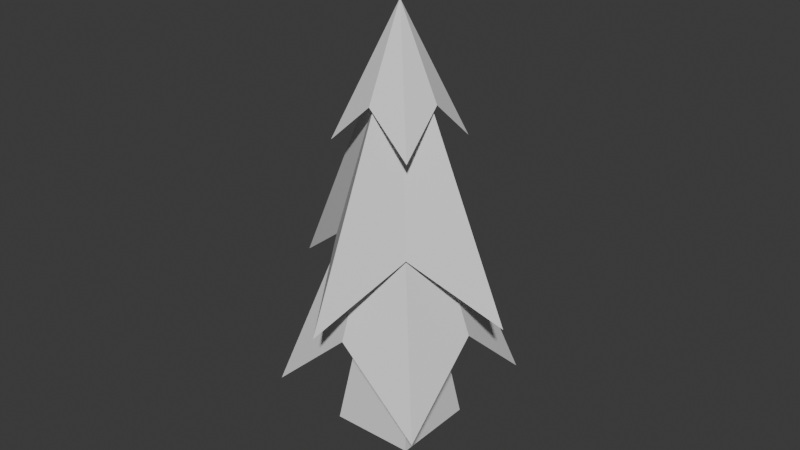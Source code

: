 # Source: tree.blend  (saved by Blender 4.1.24; exported with 4.5.12 LTS)
import bpy
from mathutils import Matrix  # noqa: F401  (used for matrix-valued properties, if any)

bpy.ops.wm.read_factory_settings(use_empty=True)
scene = bpy.context.scene
scene.name = 'Scene'

# ---- collections
col_collection = bpy.data.collections.new('Collection'); scene.collection.children.link(col_collection)

# ---- materials (node trees are filled in below, after node groups)
mat_material = bpy.data.materials.new('Material')
mat_material.alpha_threshold = 0.0
mat_material.use_transparent_shadow = False
mat_material.roughness = 0.5
mat_material.line_color = (0.0, 0.0, 0.0, 1.0)
mat_material_002 = bpy.data.materials.new('Material.002')
mat_material_002.alpha_threshold = 0.0
mat_material_002.use_transparent_shadow = False
mat_material_002.roughness = 0.5
mat_material_002.line_color = (0.0, 0.0, 0.0, 1.0)
mat_material_003 = bpy.data.materials.new('Material.003')
mat_material_003.alpha_threshold = 0.0
mat_material_003.use_transparent_shadow = False
mat_material_003.roughness = 0.5
mat_material_003.line_color = (0.0, 0.0, 0.0, 1.0)
mat_material_004 = bpy.data.materials.new('Material.004')
mat_material_004.alpha_threshold = 0.0
mat_material_004.use_transparent_shadow = False
mat_material_004.roughness = 0.5
mat_material_004.line_color = (0.0, 0.0, 0.0, 1.0)

# ---- material node trees
mat_material.use_nodes = True; mat_material.node_tree.nodes.clear()
_N = mat_material.node_tree.nodes; _L = mat_material.node_tree.links
n0 = _N.new('ShaderNodeOutputMaterial'); n0.name = 'Material Output'; n0.location = (300, 300)
n1 = _N.new('ShaderNodeBsdfPrincipled'); n1.name = 'Principled BSDF'; n1.location = (10, 300)
n1.inputs[3].default_value = 1.45
_L.new(n1.outputs[0], n0.inputs[0])
n0.is_active_output = True
mat_material_002.use_nodes = True; mat_material_002.node_tree.nodes.clear()
_N = mat_material_002.node_tree.nodes; _L = mat_material_002.node_tree.links
n0 = _N.new('ShaderNodeOutputMaterial'); n0.name = 'Material Output'; n0.location = (300, 300)
n1 = _N.new('ShaderNodeBsdfPrincipled'); n1.name = 'Principled BSDF'; n1.location = (10, 300)
n1.inputs[3].default_value = 1.45
_L.new(n1.outputs[0], n0.inputs[0])
n0.is_active_output = True
mat_material_003.use_nodes = True; mat_material_003.node_tree.nodes.clear()
_N = mat_material_003.node_tree.nodes; _L = mat_material_003.node_tree.links
n0 = _N.new('ShaderNodeOutputMaterial'); n0.name = 'Material Output'; n0.location = (300, 300)
n1 = _N.new('ShaderNodeBsdfPrincipled'); n1.name = 'Principled BSDF'; n1.location = (10, 300)
n1.inputs[3].default_value = 1.45
_L.new(n1.outputs[0], n0.inputs[0])
n0.is_active_output = True
mat_material_004.use_nodes = True; mat_material_004.node_tree.nodes.clear()
_N = mat_material_004.node_tree.nodes; _L = mat_material_004.node_tree.links
n0 = _N.new('ShaderNodeOutputMaterial'); n0.name = 'Material Output'; n0.location = (300, 300)
n1 = _N.new('ShaderNodeBsdfPrincipled'); n1.name = 'Principled BSDF'; n1.location = (10, 300)
n1.inputs[3].default_value = 1.45
_L.new(n1.outputs[0], n0.inputs[0])
n0.is_active_output = True

# ---- world
world_world = bpy.data.worlds.new('World'); scene.world = world_world
world_world.use_nodes = True; world_world.node_tree.nodes.clear()
_N = world_world.node_tree.nodes; _L = world_world.node_tree.links
n0 = _N.new('ShaderNodeOutputWorld'); n0.name = 'World Output'; n0.location = (300, 300)
n1 = _N.new('ShaderNodeBackground'); n1.name = 'Background'; n1.location = (10, 300)
n1.inputs[0].default_value = (0.05088, 0.05088, 0.05088, 1.0)
_L.new(n1.outputs[0], n0.inputs[0])
n0.is_active_output = True
world_world.color = (0.05088, 0.05088, 0.05088)
world_world.use_sun_shadow = False
world_world.sun_shadow_jitter_overblur = 0.0

# ---- meshes
me_cube = bpy.data.meshes.new('Cube')
me_cube.from_pydata([(0.0, 0.0, 4.559), (0.8181, 0.8181, -1.0), (0.8181, -0.8181, -1.0), (-0.8181, 0.8181, -1.0), (-0.8181, -0.8181, -1.0)], [], [(2, 0, 4), (4, 0, 3), (1, 0, 2), (3, 0, 1)])
_uv = me_cube.uv_layers.new(name='UVMap')
_uv.uv.foreach_set('vector', [0.375, 0.75, 0.625, 1.0, 0.375, 1.0, 0.375, 0.0, 0.625, 0.25, 0.375, 0.25, 0.375, 0.5, 0.625, 0.75, 0.375, 0.75, 0.375, 0.25, 0.625, 0.5, 0.375, 0.5])
me_cube.materials.append(mat_material)
me_cube.use_mirror_vertex_groups = False
me_cube.update()
me_cube_002 = bpy.data.meshes.new('Cube.002')
me_cube_002.from_pydata([(0.0, 0.0, 4.559), (0.7889, 0.7889, 0.5313), (0.7889, -0.7889, 0.5313), (-0.7889, 0.7889, 0.5313), (-0.7889, -0.7889, 0.5313), (0.0, -2.271, -0.6005), (-2.271, 0.0, -0.6005), (0.0, 2.271, -0.6005), (2.271, 0.0, -0.6005)], [], [(0, 4, 5), (0, 3, 6), (0, 2, 8), (0, 1, 7), (2, 0, 5), (4, 0, 6), (3, 0, 7), (1, 0, 8)])
_uv = me_cube_002.uv_layers.new(name='UVMap')
_uv.uv.foreach_set('vector', [0.625, 1.0, 0.375, 1.0, 0.375, 0.875, 0.625, 0.25, 0.375, 0.25, 0.375, 0.125, 0.625, 0.75, 0.375, 0.75, 0.375, 0.625, 0.625, 0.5, 0.375, 0.5, 0.375, 0.375, 0.375, 0.75, 0.625, 1.0, 0.375, 0.875, 0.375, 0.0, 0.625, 0.25, 0.375, 0.125, 0.375, 0.25, 0.625, 0.5, 0.375, 0.375, 0.375, 0.5, 0.625, 0.75, 0.375, 0.625])
me_cube_002.materials.append(mat_material_002)
me_cube_002.use_mirror_vertex_groups = False
me_cube_002.update()
me_cube_003 = bpy.data.meshes.new('Cube.003')
me_cube_003.from_pydata([(0.0, 0.0, 4.559), (1.104, 1.104, 0.5064), (1.104, -1.104, 0.5064), (-1.104, 1.104, 0.5064), (-1.104, -1.104, 0.5064), (0.0, -2.217, -0.9339), (-2.217, 0.0, -0.9339), (0.0, 2.217, -0.9339), (2.217, 0.0, -0.9339)], [], [(0, 4, 5), (0, 3, 6), (0, 2, 8), (0, 1, 7), (2, 0, 5), (4, 0, 6), (3, 0, 7), (1, 0, 8)])
_uv = me_cube_003.uv_layers.new(name='UVMap')
_uv.uv.foreach_set('vector', [0.625, 1.0, 0.375, 1.0, 0.375, 0.875, 0.625, 0.25, 0.375, 0.25, 0.375, 0.125, 0.625, 0.75, 0.375, 0.75, 0.375, 0.625, 0.625, 0.5, 0.375, 0.5, 0.375, 0.375, 0.375, 0.75, 0.625, 1.0, 0.375, 0.875, 0.375, 0.0, 0.625, 0.25, 0.375, 0.125, 0.375, 0.25, 0.625, 0.5, 0.375, 0.375, 0.375, 0.5, 0.625, 0.75, 0.375, 0.625])
me_cube_003.materials.append(mat_material_003)
me_cube_003.use_mirror_vertex_groups = False
me_cube_003.update()
me_cube_004 = bpy.data.meshes.new('Cube.004')
me_cube_004.from_pydata([(0.0, 0.0, 4.559), (0.7786, 0.7786, 1.265), (0.7786, -0.7786, 1.265), (-0.7786, 0.7786, 1.265), (-0.7786, -0.7786, 1.265), (0.0, -1.643, -0.2809), (-1.643, 0.0, -0.2809), (0.0, 1.643, -0.2809), (1.643, 0.0, -0.2809)], [], [(0, 4, 5), (0, 3, 6), (0, 2, 8), (0, 1, 7), (2, 0, 5), (4, 0, 6), (3, 0, 7), (1, 0, 8)])
_uv = me_cube_004.uv_layers.new(name='UVMap')
_uv.uv.foreach_set('vector', [0.625, 1.0, 0.375, 1.0, 0.375, 0.875, 0.625, 0.25, 0.375, 0.25, 0.375, 0.125, 0.625, 0.75, 0.375, 0.75, 0.375, 0.625, 0.625, 0.5, 0.375, 0.5, 0.375, 0.375, 0.375, 0.75, 0.625, 1.0, 0.375, 0.875, 0.375, 0.0, 0.625, 0.25, 0.375, 0.125, 0.375, 0.25, 0.625, 0.5, 0.375, 0.375, 0.375, 0.5, 0.625, 0.75, 0.375, 0.625])
me_cube_004.materials.append(mat_material_004)
me_cube_004.use_mirror_vertex_groups = False
me_cube_004.update()

# ---- objects
ob_cube = bpy.data.objects.new('Cube', me_cube)
ob_cube_001 = bpy.data.objects.new('Cube.001', me_cube_002)
ob_cube_002 = bpy.data.objects.new('Cube.002', me_cube_003)
ob_cube_003 = bpy.data.objects.new('Cube.003', me_cube_004)

# ---- transforms, parenting, visibility, modifiers, constraints
ob_cube.location = (0.0, 0.0, 0.0)
ob_cube.lock_rotations_4d = False
ob_cube.empty_display_type = 'ARROWS'
ob_cube.lineart.crease_threshold = 0.0
ob_cube_001.location = (0.0, 0.0, 2.411)
ob_cube_001.lock_rotations_4d = False
ob_cube_001.empty_display_type = 'ARROWS'
ob_cube_001.lineart.crease_threshold = 0.0
ob_cube_002.location = (0.0, 0.0, 0.896)
ob_cube_002.rotation_euler = (0.0, -0.0, 0.7854)
ob_cube_002.lock_rotations_4d = False
ob_cube_002.empty_display_type = 'ARROWS'
ob_cube_002.lineart.crease_threshold = 0.0
ob_cube_003.location = (0.0, 0.0, 4.869)
ob_cube_003.rotation_euler = (0.0, -0.0, 0.7854)
ob_cube_003.scale = (0.7096, 0.7096, 0.4941)
ob_cube_003.lock_rotations_4d = False
ob_cube_003.empty_display_type = 'ARROWS'
ob_cube_003.lineart.crease_threshold = 0.0

# ---- collection membership
col_collection.objects.link(ob_cube)
col_collection.objects.link(ob_cube_001)
col_collection.objects.link(ob_cube_002)
col_collection.objects.link(ob_cube_003)

# ---- scene / render settings (as saved in the file)
scene.frame_start = 1; scene.frame_end = 250; scene.frame_set(1)
scene.render.engine = 'BLENDER_EEVEE_NEXT'
scene.cycles.sampling_pattern = 'TABULATED_SOBOL'
scene.eevee.ray_tracing_options.trace_max_roughness = 0.0
bpy.context.view_layer.update()

# ---- added for rendering (the .blend has no active camera and no usable light): camera, sun
cam_auto = bpy.data.cameras.new('AutoCamera')
cam_auto.lens = 50.0
cam_auto.sensor_width = 36.0
cam_auto.clip_end = 1000.0
ob_auto_camera = bpy.data.objects.new('AutoCamera', cam_auto)
scene.collection.objects.link(ob_auto_camera)
ob_auto_camera.location = (11.1267, -13.352, 11.9621)
ob_auto_camera.rotation_euler = (1.09748, -7.21219e-08, 0.694738)
scene.camera = ob_auto_camera
light_auto_sun = bpy.data.lights.new('AutoSun', 'SUN')
light_auto_sun.energy = 3.0
light_auto_sun.angle = 0.0523599
ob_auto_sun = bpy.data.objects.new('AutoSun', light_auto_sun)
scene.collection.objects.link(ob_auto_sun)
ob_auto_sun.rotation_euler = (0.872665, 0.174533, 0.523599)
bpy.context.view_layer.update()
